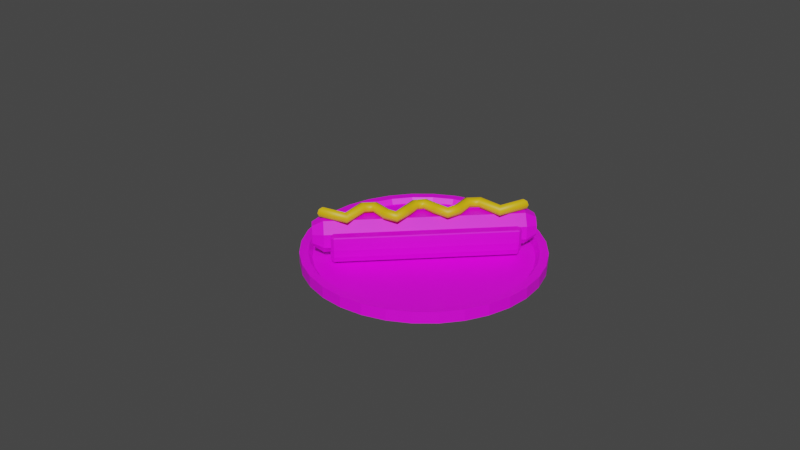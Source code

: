 # Source: Hot_Dog.blend  (saved by Blender 3.3.6; exported with 4.5.12 LTS)
import bpy
from mathutils import Matrix  # noqa: F401  (used for matrix-valued properties, if any)

bpy.ops.wm.read_factory_settings(use_empty=True)
scene = bpy.context.scene
scene.name = 'Scene'

# ---- collections
col_collection = bpy.data.collections.new('Collection'); scene.collection.children.link(col_collection)

# ---- images (referenced by path relative to the original .blend; pixels are not part of the script)
import os
ASSET_DIR = os.environ.get("B2B_ASSET_DIR", "")  # directory of the original .blend (textures are referenced by path, not embedded)
HERE = os.path.dirname(os.path.abspath(__file__))  # packed textures are extracted next to this script under _unpacked/

def load_image(name, relpath, width, height, colorspace="sRGB"):
    """Load a texture the original file referenced (path relative to the .blend, or extracted next to this script)."""
    p = next((c for c in (os.path.join(HERE, relpath), os.path.join(ASSET_DIR, relpath)) if relpath and os.path.exists(c)), "")
    if p:
        img = bpy.data.images.load(p, check_existing=True)
        img.name = name
    else:  # same state as the original file: an image datablock whose file is absent (Cycles renders it pink)
        img = bpy.data.images.new(name, width, height)
        img.source = "FILE"
        img.filepath = "//" + (relpath or name)
    img.colorspace_settings.name = colorspace
    return img
img_imphenziapalette01_png = load_image('ImphenziaPalette01.png', 'ImphenziaPalette01.png', 1024, 1024, 'sRGB')

# ---- materials (node trees are filled in below, after node groups)
mat_material = bpy.data.materials.new('Material')
mat_material.alpha_threshold = 0.0
mat_material.use_transparent_shadow = False
mat_material.roughness = 0.5
mat_material.line_color = (0.0, 0.0, 0.0, 1.0)
mat_mustard = bpy.data.materials.new('Mustard')
mat_mustard.use_transparent_shadow = False

# ---- node groups
ng_auto_smooth = bpy.data.node_groups.new('Auto Smooth', 'GeometryNodeTree')
_s = ng_auto_smooth.interface.new_socket(name='Geometry', in_out='OUTPUT', socket_type='NodeSocketGeometry')
_s = ng_auto_smooth.interface.new_socket(name='Geometry', in_out='INPUT', socket_type='NodeSocketGeometry')
_s = ng_auto_smooth.interface.new_socket(name='Angle', in_out='INPUT', socket_type='NodeSocketFloat')
_s.subtype = 'ANGLE'
_s.min_value = 0.0
_s.max_value = 3.142
ng_auto_smooth.is_modifier = True
_N = ng_auto_smooth.nodes; _L = ng_auto_smooth.links
n0 = _N.new('NodeGroupOutput'); n0.name = 'Group Output'; n0.location = (480, -100)
n1 = _N.new('NodeGroupInput'); n1.name = 'Group Input'; n1.location = (-420, -300)
n2 = _N.new('NodeGroupInput'); n2.name = 'Group Input.001'; n2.location = (-60, -100)
n3 = _N.new('GeometryNodeSetShadeSmooth'); n3.name = 'Set Shade Smooth'; n3.location = (120, -100)
n3.domain = 'EDGE'
n4 = _N.new('GeometryNodeSetShadeSmooth'); n4.name = 'Set Shade Smooth.001'; n4.location = (300, -100)
n5 = _N.new('GeometryNodeInputMeshEdgeAngle'); n5.name = 'Edge Angle'; n5.location = (-420, -220)
n6 = _N.new('GeometryNodeInputEdgeSmooth'); n6.name = 'Is Edge Smooth'; n6.location = (-60, -160)
n7 = _N.new('GeometryNodeInputShadeSmooth'); n7.name = 'Is Face Smooth'; n7.location = (-240, -340)
n8 = _N.new('FunctionNodeBooleanMath'); n8.name = 'Boolean Math'; n8.location = (-60, -220)
n9 = _N.new('FunctionNodeCompare'); n9.name = 'Compare'; n9.location = (-240, -180)
n9.operation = 'LESS_EQUAL'
_L.new(n5.outputs[0], n9.inputs[0])
_L.new(n4.outputs[0], n0.inputs[0])
_L.new(n1.outputs[1], n9.inputs[1])
_L.new(n9.outputs[0], n8.inputs[0])
_L.new(n7.outputs[0], n8.inputs[1])
_L.new(n2.outputs[0], n3.inputs[0])
_L.new(n6.outputs[0], n3.inputs[1])
_L.new(n3.outputs[0], n4.inputs[0])
_L.new(n8.outputs[0], n3.inputs[2])
n0.is_active_output = True

# ---- material node trees
mat_material.use_nodes = True; mat_material.node_tree.nodes.clear()
_N = mat_material.node_tree.nodes; _L = mat_material.node_tree.links
n0 = _N.new('ShaderNodeOutputMaterial'); n0.name = 'Material Output'; n0.location = (300, 300)
n1 = _N.new('ShaderNodeBsdfPrincipled'); n1.name = 'Principled BSDF'; n1.location = (10, 300)
n1.distribution = 'GGX'
n1.subsurface_method = 'RANDOM_WALK_SKIN'
n1.inputs[3].default_value = 1.45
n1.inputs[27].default_value = (0.0, 0.0, 0.0, 1.0)
n1.inputs[28].default_value = 1.0
n2 = _N.new('ShaderNodeTexImage'); n2.name = 'Image Texture'; n2.location = (-416, 181)
n2.image = img_imphenziapalette01_png
_L.new(n1.outputs[0], n0.inputs[0])
_L.new(n2.outputs[0], n1.inputs[0])
n0.is_active_output = True
mat_mustard.use_nodes = True; mat_mustard.node_tree.nodes.clear()
_N = mat_mustard.node_tree.nodes; _L = mat_mustard.node_tree.links
n0 = _N.new('ShaderNodeBsdfPrincipled'); n0.name = 'Principled BSDF'; n0.location = (10, 300)
n0.distribution = 'GGX'
n0.subsurface_method = 'RANDOM_WALK_SKIN'
n0.inputs[0].default_value = (0.7379, 0.4735, 0.003035, 1.0)
n0.inputs[3].default_value = 1.45
n0.inputs[27].default_value = (0.0, 0.0, 0.0, 1.0)
n0.inputs[28].default_value = 1.0
n1 = _N.new('ShaderNodeOutputMaterial'); n1.name = 'Material Output'; n1.location = (300, 300)
_L.new(n0.outputs[0], n1.inputs[0])
n1.is_active_output = True

# ---- world
world_world = bpy.data.worlds.new('World'); scene.world = world_world
world_world.use_nodes = True; world_world.node_tree.nodes.clear()
_N = world_world.node_tree.nodes; _L = world_world.node_tree.links
n0 = _N.new('ShaderNodeOutputWorld'); n0.name = 'World Output'; n0.location = (300, 300)
n1 = _N.new('ShaderNodeBackground'); n1.name = 'Background'; n1.location = (10, 300)
n1.inputs[0].default_value = (0.05088, 0.05088, 0.05088, 1.0)
_L.new(n1.outputs[0], n0.inputs[0])
n0.is_active_output = True
world_world.color = (0.05088, 0.05088, 0.05088)
world_world.use_sun_shadow = False
world_world.sun_shadow_jitter_overblur = 0.0

# ---- meshes
me_cube_001 = bpy.data.meshes.new('Cube.001')
me_cube_001.from_pydata([(0.0, 1.0, 0.0527), (-0.1951, 0.9808, 0.0527), (-0.3827, 0.9239, 0.0527), (-0.5556, 0.8315, 0.0527), (-0.7071, 0.7071, 0.0527), (-0.8315, 0.5556, 0.0527), (-0.9239, 0.3827, 0.0527), (-0.9808, 0.1951, 0.0527), (-1.0, 0.0, 0.0527), (-0.9808, -0.1951, 0.0527), (-0.9239, -0.3827, 0.0527), (-0.8315, -0.5556, 0.0527), (-0.7071, -0.7071, 0.0527), (-0.5556, -0.8315, 0.0527), (-0.3827, -0.9239, 0.0527), (-0.1951, -0.9808, 0.0527), (0.0, -1.0, 0.0527), (0.1951, -0.9808, 0.0527), (0.3827, -0.9239, 0.0527), (0.5556, -0.8315, 0.0527), (0.7071, -0.7071, 0.0527), (0.8315, -0.5556, 0.0527), (0.9239, -0.3827, 0.0527), (0.9808, -0.1951, 0.0527), (1.0, 0.0, 0.0527), (0.9808, 0.1951, 0.0527), (0.9239, 0.3827, 0.0527), (0.8315, 0.5556, 0.0527), (0.7071, 0.7071, 0.0527), (0.5556, 0.8315, 0.0527), (0.3827, 0.9239, 0.0527), (0.1951, 0.9808, 0.0527), (0.0, 0.8995, 0.1), (-0.1755, 0.8822, 0.1), (-0.3442, 0.831, 0.1), (-0.4997, 0.7479, 0.1), (-0.6361, 0.6361, 0.1), (-0.7479, 0.4997, 0.1), (-0.831, 0.3442, 0.1), (-0.8822, 0.1755, 0.1), (-0.8995, 0.0, 0.1), (-0.8822, -0.1755, 0.1), (-0.831, -0.3442, 0.1), (-0.7479, -0.4997, 0.1), (-0.6361, -0.6361, 0.1), (-0.4997, -0.7479, 0.1), (-0.3442, -0.831, 0.1), (-0.1755, -0.8822, 0.1), (0.0, -0.8995, 0.1), (0.1755, -0.8822, 0.1), (0.3442, -0.831, 0.1), (0.4997, -0.7479, 0.1), (0.6361, -0.6361, 0.1), (0.7479, -0.4997, 0.1), (0.831, -0.3442, 0.1), (0.8822, -0.1755, 0.1), (0.8995, 0.0, 0.1), (0.8822, 0.1755, 0.1), (0.831, 0.3442, 0.1), (0.7479, 0.4997, 0.1), (0.6361, 0.6361, 0.1), (0.4997, 0.7479, 0.1), (0.3442, 0.831, 0.1), (0.1755, 0.8822, 0.1), (-0.1951, 0.9808, 0.1), (0.0, 1.0, 0.1), (-0.3827, 0.9239, 0.1), (-0.5556, 0.8315, 0.1), (-0.7071, 0.7071, 0.1), (-0.8315, 0.5556, 0.1), (-0.9239, 0.3827, 0.1), (-0.9808, 0.1951, 0.1), (-1.0, 0.0, 0.1), (-0.9808, -0.1951, 0.1), (-0.9239, -0.3827, 0.1), (-0.8315, -0.5556, 0.1), (-0.7071, -0.7071, 0.1), (-0.5556, -0.8315, 0.1), (-0.3827, -0.9239, 0.1), (-0.1951, -0.9808, 0.1), (0.0, -1.0, 0.1), (0.1951, -0.9808, 0.1), (0.3827, -0.9239, 0.1), (0.5556, -0.8315, 0.1), (0.7071, -0.7071, 0.1), (0.8315, -0.5556, 0.1), (0.9239, -0.3827, 0.1), (0.9808, -0.1951, 0.1), (1.0, 0.0, 0.1), (0.9808, 0.1951, 0.1), (0.9239, 0.3827, 0.1), (0.8315, 0.5556, 0.1), (0.7071, 0.7071, 0.1), (0.5556, 0.8315, 0.1), (0.3827, 0.9239, 0.1), (0.1951, 0.9808, 0.1), (-0.1951, 0.9808, 0.15), (0.0, 1.0, 0.15), (-0.3827, 0.9239, 0.15), (-0.5556, 0.8315, 0.15), (-0.7071, 0.7071, 0.15), (-0.8315, 0.5556, 0.15), (-0.9239, 0.3827, 0.15), (-0.9808, 0.1951, 0.15), (-1.0, 0.0, 0.15), (-0.9808, -0.1951, 0.15), (-0.9239, -0.3827, 0.15), (-0.8315, -0.5556, 0.15), (-0.7071, -0.7071, 0.15), (-0.5556, -0.8315, 0.15), (-0.3827, -0.9239, 0.15), (-0.1951, -0.9808, 0.15), (0.0, -1.0, 0.15), (0.1951, -0.9808, 0.15), (0.3827, -0.9239, 0.15), (0.5556, -0.8315, 0.15), (0.7071, -0.7071, 0.15), (0.8315, -0.5556, 0.15), (0.9239, -0.3827, 0.15), (0.9808, -0.1951, 0.15), (1.0, 0.0, 0.15), (0.9808, 0.1951, 0.15), (0.9239, 0.3827, 0.15), (0.8315, 0.5556, 0.15), (0.7071, 0.7071, 0.15), (0.5556, 0.8315, 0.15), (0.3827, 0.9239, 0.15), (0.1951, 0.9808, 0.15), (-0.1813, 0.9115, 0.15), (-0.1755, 0.8822, 0.108), (0.0, 0.8995, 0.108), (0.0, 0.9294, 0.15), (-0.3557, 0.8586, 0.15), (-0.3442, 0.831, 0.108), (-0.5163, 0.7728, 0.15), (-0.4997, 0.7479, 0.108), (-0.6572, 0.6572, 0.15), (-0.6361, 0.6361, 0.108), (-0.7728, 0.5163, 0.15), (-0.7479, 0.4997, 0.108), (-0.8586, 0.3557, 0.15), (-0.831, 0.3442, 0.108), (-0.9115, 0.1813, 0.15), (-0.8822, 0.1755, 0.108), (-0.9294, 0.0, 0.15), (-0.8995, 0.0, 0.108), (-0.9115, -0.1813, 0.15), (-0.8822, -0.1755, 0.108), (-0.8586, -0.3557, 0.15), (-0.831, -0.3442, 0.108), (-0.7728, -0.5163, 0.15), (-0.7479, -0.4997, 0.108), (-0.6572, -0.6572, 0.15), (-0.6361, -0.6361, 0.108), (-0.5163, -0.7728, 0.15), (-0.4997, -0.7479, 0.108), (-0.3557, -0.8586, 0.15), (-0.3442, -0.831, 0.108), (-0.1813, -0.9115, 0.15), (-0.1755, -0.8822, 0.108), (0.0, -0.9294, 0.15), (0.0, -0.8995, 0.108), (0.1813, -0.9115, 0.15), (0.1755, -0.8822, 0.108), (0.3557, -0.8586, 0.15), (0.3442, -0.831, 0.108), (0.5163, -0.7728, 0.15), (0.4997, -0.7479, 0.108), (0.6572, -0.6572, 0.15), (0.6361, -0.6361, 0.108), (0.7728, -0.5163, 0.15), (0.7479, -0.4997, 0.108), (0.8586, -0.3557, 0.15), (0.831, -0.3442, 0.108), (0.9115, -0.1813, 0.15), (0.8822, -0.1755, 0.108), (0.9294, 0.0, 0.15), (0.8995, 0.0, 0.108), (0.9115, 0.1813, 0.15), (0.8822, 0.1755, 0.108), (0.8586, 0.3557, 0.15), (0.831, 0.3442, 0.108), (0.7728, 0.5163, 0.15), (0.7479, 0.4997, 0.108), (0.6572, 0.6572, 0.15), (0.6361, 0.6361, 0.108), (0.5163, 0.7728, 0.15), (0.4997, 0.7479, 0.108), (0.3557, 0.8586, 0.15), (0.3442, 0.831, 0.108), (0.1813, 0.9115, 0.15), (0.1755, 0.8822, 0.108)], [], [(1, 0, 31, 30, 29, 28, 27, 26, 25, 24, 23, 22, 21, 20, 19, 18, 17, 16, 15, 14, 13, 12, 11, 10, 9, 8, 7, 6, 5, 4, 3, 2), (33, 34, 35, 36, 37, 38, 39, 40, 41, 42, 43, 44, 45, 46, 47, 48, 49, 50, 51, 52, 53, 54, 55, 56, 57, 58, 59, 60, 61, 62, 63, 32), (25, 26, 90, 89), (12, 13, 77, 76), (26, 27, 91, 90), (13, 14, 78, 77), (0, 1, 64, 65), (27, 28, 92, 91), (14, 15, 79, 78), (1, 2, 66, 64), (28, 29, 93, 92), (15, 16, 80, 79), (2, 3, 67, 66), (29, 30, 94, 93), (16, 17, 81, 80), (3, 4, 68, 67), (30, 31, 95, 94), (17, 18, 82, 81), (4, 5, 69, 68), (31, 0, 65, 95), (18, 19, 83, 82), (5, 6, 70, 69), (19, 20, 84, 83), (6, 7, 71, 70), (20, 21, 85, 84), (7, 8, 72, 71), (21, 22, 86, 85), (8, 9, 73, 72), (22, 23, 87, 86), (9, 10, 74, 73), (23, 24, 88, 87), (10, 11, 75, 74), (24, 25, 89, 88), (11, 12, 76, 75), (132, 128, 96, 98), (184, 182, 123, 124), (76, 77, 109, 108), (32, 63, 191, 130), (182, 180, 122, 123), (75, 76, 108, 107), (180, 178, 121, 122), (74, 75, 107, 106), (178, 176, 120, 121), (73, 74, 106, 105), (176, 174, 119, 120), (72, 73, 105, 104), (174, 172, 118, 119), (71, 72, 104, 103), (172, 170, 117, 118), (70, 71, 103, 102), (170, 168, 116, 117), (69, 70, 102, 101), (95, 65, 97, 127), (168, 166, 115, 116), (68, 69, 101, 100), (94, 95, 127, 126), (166, 164, 114, 115), (67, 68, 100, 99), (93, 94, 126, 125), (164, 162, 113, 114), (66, 67, 99, 98), (92, 93, 125, 124), (162, 160, 112, 113), (64, 66, 98, 96), (91, 92, 124, 123), (160, 158, 111, 112), (34, 33, 129, 133), (33, 32, 130, 129), (36, 35, 135, 137), (37, 36, 137, 139), (38, 37, 139, 141), (39, 38, 141, 143), (40, 39, 143, 145), (41, 40, 145, 147), (42, 41, 147, 149), (43, 42, 149, 151), (44, 43, 151, 153), (45, 44, 153, 155), (46, 45, 155, 157), (47, 46, 157, 159), (48, 47, 159, 161), (49, 48, 161, 163), (50, 49, 163, 165), (51, 50, 165, 167), (52, 51, 167, 169), (53, 52, 169, 171), (54, 53, 171, 173), (55, 54, 173, 175), (56, 55, 175, 177), (57, 56, 177, 179), (58, 57, 179, 181), (59, 58, 181, 183), (60, 59, 183, 185), (61, 60, 185, 187), (62, 61, 187, 189), (63, 62, 189, 191), (35, 34, 133, 135), (77, 78, 110, 109), (186, 184, 124, 125), (134, 132, 98, 99), (78, 79, 111, 110), (188, 186, 125, 126), (136, 134, 99, 100), (79, 80, 112, 111), (190, 188, 126, 127), (138, 136, 100, 101), (80, 81, 113, 112), (131, 190, 127, 97), (140, 138, 101, 102), (81, 82, 114, 113), (142, 140, 102, 103), (82, 83, 115, 114), (144, 142, 103, 104), (83, 84, 116, 115), (146, 144, 104, 105), (84, 85, 117, 116), (148, 146, 105, 106), (85, 86, 118, 117), (150, 148, 106, 107), (86, 87, 119, 118), (152, 150, 107, 108), (87, 88, 120, 119), (154, 152, 108, 109), (88, 89, 121, 120), (156, 154, 109, 110), (89, 90, 122, 121), (158, 156, 110, 111), (90, 91, 123, 122), (65, 64, 96, 97), (129, 130, 131, 128), (133, 129, 128, 132), (135, 133, 132, 134), (137, 135, 134, 136), (139, 137, 136, 138), (141, 139, 138, 140), (143, 141, 140, 142), (145, 143, 142, 144), (147, 145, 144, 146), (149, 147, 146, 148), (151, 149, 148, 150), (153, 151, 150, 152), (155, 153, 152, 154), (157, 155, 154, 156), (159, 157, 156, 158), (161, 159, 158, 160), (163, 161, 160, 162), (165, 163, 162, 164), (167, 165, 164, 166), (169, 167, 166, 168), (171, 169, 168, 170), (173, 171, 170, 172), (175, 173, 172, 174), (177, 175, 174, 176), (179, 177, 176, 178), (181, 179, 178, 180), (183, 181, 180, 182), (185, 183, 182, 184), (187, 185, 184, 186), (189, 187, 186, 188), (191, 189, 188, 190), (130, 191, 190, 131), (128, 131, 97, 96)])
_uv = me_cube_001.uv_layers.new(name='UVMap')
_uv.uv.foreach_set('vector', [0.5635, 0.9503, 0.5635, 0.9503, 0.5635, 0.9503, 0.5635, 0.9503, 0.5635, 0.9503, 0.5635, 0.9503, 0.5635, 0.9503, 0.5635, 0.9503, 0.5635, 0.9503, 0.5635, 0.9503, 0.5635, 0.9503, 0.5635, 0.9503, 0.5635, 0.9503, 0.5635, 0.9503, 0.5635, 0.9503, 0.5635, 0.9503, 0.5635, 0.9503, 0.5635, 0.9503, 0.5635, 0.9503, 0.5635, 0.9503, 0.5635, 0.9503, 0.5635, 0.9503, 0.5635, 0.9503, 0.5635, 0.9503, 0.5635, 0.9503, 0.5635, 0.9503, 0.5635, 0.9503, 0.5635, 0.9503, 0.5635, 0.9503, 0.5635, 0.9503, 0.5635, 0.9503, 0.5635, 0.9503, 0.5635, 0.9503, 0.5635, 0.9503, 0.5635, 0.9503, 0.5635, 0.9503, 0.5635, 0.9503, 0.5635, 0.9503, 0.5635, 0.9503, 0.5635, 0.9503, 0.5635, 0.9503, 0.5635, 0.9503, 0.5635, 0.9503, 0.5635, 0.9503, 0.5635, 0.9503, 0.5635, 0.9503, 0.5635, 0.9503, 0.5635, 0.9503, 0.5635, 0.9503, 0.5635, 0.9503, 0.5635, 0.9503, 0.5635, 0.9503, 0.5635, 0.9503, 0.5635, 0.9503, 0.5635, 0.9503, 0.5635, 0.9503, 0.5635, 0.9503, 0.5635, 0.9503, 0.5635, 0.9503, 0.5635, 0.9503, 0.5635, 0.9503, 0.5635, 0.9503, 0.5635, 0.9503, 0.5635, 0.9503, 0.5635, 0.9503, 0.5635, 0.9503, 0.5635, 0.9503, 0.5635, 0.9503, 0.5635, 0.9503, 0.5635, 0.9503, 0.5635, 0.9503, 0.5635, 0.9503, 0.5635, 0.9503, 0.5635, 0.9503, 0.5635, 0.9503, 0.5635, 0.9503, 0.5635, 0.9503, 0.5635, 0.9503, 0.5635, 0.9503, 0.5635, 0.9503, 0.5635, 0.9503, 0.5635, 0.9503, 0.5635, 0.9503, 0.5635, 0.9503, 0.5635, 0.9503, 0.5635, 0.9503, 0.5635, 0.9503, 0.5635, 0.9503, 0.5635, 0.9503, 0.5635, 0.9503, 0.5635, 0.9503, 0.5635, 0.9503, 0.5635, 0.9503, 0.5635, 0.9503, 0.5635, 0.9503, 0.5635, 0.9503, 0.5635, 0.9503, 0.5635, 0.9503, 0.5635, 0.9503, 0.5635, 0.9503, 0.5635, 0.9503, 0.5635, 0.9503, 0.5635, 0.9503, 0.5635, 0.9503, 0.5635, 0.9503, 0.5635, 0.9503, 0.5635, 0.9503, 0.5635, 0.9503, 0.5635, 0.9503, 0.5635, 0.9503, 0.5635, 0.9503, 0.5635, 0.9503, 0.5635, 0.9503, 0.5635, 0.9503, 0.5635, 0.9503, 0.5635, 0.9503, 0.5635, 0.9503, 0.5635, 0.9503, 0.5635, 0.9503, 0.5635, 0.9503, 0.5635, 0.9503, 0.5635, 0.9503, 0.5635, 0.9503, 0.5635, 0.9503, 0.5635, 0.9503, 0.5635, 0.9503, 0.5635, 0.9503, 0.5635, 0.9503, 0.5635, 0.9503, 0.5635, 0.9503, 0.5635, 0.9503, 0.5635, 0.9503, 0.5635, 0.9503, 0.5635, 0.9503, 0.5635, 0.9503, 0.5635, 0.9503, 0.5635, 0.9503, 0.5635, 0.9503, 0.5635, 0.9503, 0.5635, 0.9503, 0.5635, 0.9503, 0.5635, 0.9503, 0.5635, 0.9503, 0.5635, 0.9503, 0.5635, 0.9503, 0.5635, 0.9503, 0.5635, 0.9503, 0.5635, 0.9503, 0.5635, 0.9503, 0.5635, 0.9503, 0.5635, 0.9503, 0.5635, 0.9503, 0.5635, 0.9503, 0.5635, 0.9503, 0.5635, 0.9503, 0.5635, 0.9503, 0.5635, 0.9503, 0.5635, 0.9503, 0.5635, 0.9503, 0.5635, 0.9503, 0.5635, 0.9503, 0.5635, 0.9503, 0.5635, 0.9503, 0.5635, 0.9503, 0.5635, 0.9503, 0.5635, 0.9503, 0.5635, 0.9503, 0.5635, 0.9503, 0.5635, 0.9503, 0.5635, 0.9503, 0.5635, 0.9503, 0.5635, 0.9503, 0.5635, 0.9503, 0.5635, 0.9503, 0.5635, 0.9503, 0.5635, 0.9503, 0.5635, 0.9503, 0.5635, 0.9503, 0.5635, 0.9503, 0.5635, 0.9503, 0.5635, 0.9503, 0.5635, 0.9503, 0.5635, 0.9503, 0.5635, 0.9503, 0.5635, 0.9503, 0.5635, 0.9503, 0.5635, 0.9503, 0.5635, 0.9503, 0.5635, 0.9503, 0.5635, 0.9503, 0.5635, 0.9503, 0.5635, 0.9503, 0.5635, 0.9503, 0.5635, 0.9503, 0.5635, 0.9503, 0.5635, 0.9503, 0.5635, 0.9503, 0.5635, 0.9503, 0.5635, 0.9503, 0.5635, 0.9503, 0.5635, 0.9503, 0.5635, 0.9503, 0.5635, 0.9503, 0.5635, 0.9503, 0.5635, 0.9503, 0.5635, 0.9503, 0.5635, 0.9503, 0.5635, 0.9503, 0.5635, 0.9503, 0.5635, 0.9503, 0.5635, 0.9503, 0.5635, 0.9503, 0.5635, 0.9503, 0.5635, 0.9503, 0.5635, 0.9503, 0.5635, 0.9503, 0.5635, 0.9503, 0.5635, 0.9503, 0.5635, 0.9503, 0.5635, 0.9503, 0.5635, 0.9503, 0.5635, 0.9503, 0.5635, 0.9503, 0.5635, 0.9503, 0.5635, 0.9503, 0.5635, 0.9503, 0.5635, 0.9503, 0.5635, 0.9503, 0.5635, 0.9503, 0.5635, 0.9503, 0.5635, 0.9503, 0.5635, 0.9503, 0.5635, 0.9503, 0.5635, 0.9503, 0.5635, 0.9503, 0.5635, 0.9503, 0.5635, 0.9503, 0.5635, 0.9503, 0.5635, 0.9503, 0.5635, 0.9503, 0.5635, 0.9503, 0.5635, 0.9503, 0.5635, 0.9503, 0.5635, 0.9503, 0.5635, 0.9503, 0.5635, 0.9503, 0.5635, 0.9503, 0.5635, 0.9503, 0.5635, 0.9503, 0.5635, 0.9503, 0.5635, 0.9503, 0.5635, 0.9503, 0.5635, 0.9503, 0.5635, 0.9503, 0.5635, 0.9503, 0.5635, 0.9503, 0.5635, 0.9503, 0.5635, 0.9503, 0.5635, 0.9503, 0.5635, 0.9503, 0.5635, 0.9503, 0.5635, 0.9503, 0.5635, 0.9503, 0.5635, 0.9503, 0.5635, 0.9503, 0.5635, 0.9503, 0.5635, 0.9503, 0.5635, 0.9503, 0.5635, 0.9503, 0.5635, 0.9503, 0.5635, 0.9503, 0.5635, 0.9503, 0.5635, 0.9503, 0.5635, 0.9503, 0.5635, 0.9503, 0.5635, 0.9503, 0.5635, 0.9503, 0.5635, 0.9503, 0.5635, 0.9503, 0.5635, 0.9503, 0.5635, 0.9503, 0.5635, 0.9503, 0.5635, 0.9503, 0.5635, 0.9503, 0.5635, 0.9503, 0.5635, 0.9503, 0.5635, 0.9503, 0.5635, 0.9503, 0.5635, 0.9503, 0.5635, 0.9503, 0.5635, 0.9503, 0.5635, 0.9503, 0.5635, 0.9503, 0.5635, 0.9503, 0.5635, 0.9503, 0.5635, 0.9503, 0.5635, 0.9503, 0.5635, 0.9503, 0.5635, 0.9503, 0.5635, 0.9503, 0.5635, 0.9503, 0.5635, 0.9503, 0.5635, 0.9503, 0.5635, 0.9503, 0.5635, 0.9503, 0.5635, 0.9503, 0.5635, 0.9503, 0.5635, 0.9503, 0.5635, 0.9503, 0.5635, 0.9503, 0.5635, 0.9503, 0.5635, 0.9503, 0.5635, 0.9503, 0.5635, 0.9503, 0.5635, 0.9503, 0.5635, 0.9503, 0.5635, 0.9503, 0.5635, 0.9503, 0.5635, 0.9503, 0.5635, 0.9503, 0.5635, 0.9503, 0.5635, 0.9503, 0.5635, 0.9503, 0.5635, 0.9503, 0.5635, 0.9503, 0.5635, 0.9503, 0.5635, 0.9503, 0.5635, 0.9503, 0.5635, 0.9503, 0.5635, 0.9503, 0.5635, 0.9503, 0.5635, 0.9503, 0.5635, 0.9503, 0.5635, 0.9503, 0.5635, 0.9503, 0.5635, 0.9503, 0.5635, 0.9503, 0.5635, 0.9503, 0.5635, 0.9503, 0.5635, 0.9503, 0.5635, 0.9503, 0.5635, 0.9503, 0.5635, 0.9503, 0.5635, 0.9503, 0.5635, 0.9503, 0.5635, 0.9503, 0.5635, 0.9503, 0.5635, 0.9503, 0.5635, 0.9503, 0.5635, 0.9503, 0.5635, 0.9503, 0.5635, 0.9503, 0.5635, 0.9503, 0.5635, 0.9503, 0.5635, 0.9503, 0.5635, 0.9503, 0.5635, 0.9503, 0.5635, 0.9503, 0.5635, 0.9503, 0.5635, 0.9503, 0.5635, 0.9503, 0.5635, 0.9503, 0.5635, 0.9503, 0.5635, 0.9503, 0.5635, 0.9503, 0.5635, 0.9503, 0.5635, 0.9503, 0.5635, 0.9503, 0.5635, 0.9503, 0.5635, 0.9503, 0.5635, 0.9503, 0.5635, 0.9503, 0.5635, 0.9503, 0.5635, 0.9503, 0.5635, 0.9503, 0.5635, 0.9503, 0.5635, 0.9503, 0.5635, 0.9503, 0.5635, 0.9503, 0.5635, 0.9503, 0.5635, 0.9503, 0.5635, 0.9503, 0.5635, 0.9503, 0.5635, 0.9503, 0.5635, 0.9503, 0.5635, 0.9503, 0.5635, 0.9503, 0.5635, 0.9503, 0.5635, 0.9503, 0.5635, 0.9503, 0.5635, 0.9503, 0.5635, 0.9503, 0.5635, 0.9503, 0.5635, 0.9503, 0.5635, 0.9503, 0.5635, 0.9503, 0.5635, 0.9503, 0.5635, 0.9503, 0.5635, 0.9503, 0.5635, 0.9503, 0.5635, 0.9503, 0.5635, 0.9503, 0.5635, 0.9503, 0.5635, 0.9503, 0.5635, 0.9503, 0.5635, 0.9503, 0.5635, 0.9503, 0.5635, 0.9503, 0.5635, 0.9503, 0.5635, 0.9503, 0.5635, 0.9503, 0.5635, 0.9503, 0.5635, 0.9503, 0.5635, 0.9503, 0.5635, 0.9503, 0.5635, 0.9503, 0.5635, 0.9503, 0.5635, 0.9503, 0.5635, 0.9503, 0.5635, 0.9503, 0.5635, 0.9503, 0.5635, 0.9503, 0.5635, 0.9503, 0.5635, 0.9503, 0.5635, 0.9503, 0.5635, 0.9503, 0.5635, 0.9503, 0.5635, 0.9503, 0.5635, 0.9503, 0.5635, 0.9503, 0.5635, 0.9503, 0.5635, 0.9503, 0.5635, 0.9503, 0.5635, 0.9503, 0.5635, 0.9503, 0.5635, 0.9503, 0.5635, 0.9503, 0.5635, 0.9503, 0.5635, 0.9503, 0.5635, 0.9503, 0.5635, 0.9503, 0.5635, 0.9503, 0.5635, 0.9503, 0.5635, 0.9503, 0.5635, 0.9503, 0.5635, 0.9503, 0.5635, 0.9503, 0.5635, 0.9503, 0.5635, 0.9503, 0.5635, 0.9503, 0.5635, 0.9503, 0.5635, 0.9503, 0.5635, 0.9503, 0.5635, 0.9503, 0.5635, 0.9503, 0.5635, 0.9503, 0.5635, 0.9503, 0.5635, 0.9503, 0.5635, 0.9503, 0.5635, 0.9503, 0.5635, 0.9503, 0.5635, 0.9503, 0.5635, 0.9503, 0.5635, 0.9503, 0.5635, 0.9503, 0.5635, 0.9503, 0.5635, 0.9503, 0.5635, 0.9503, 0.5635, 0.9503, 0.5635, 0.9503, 0.5635, 0.9503, 0.5635, 0.9503, 0.5635, 0.9503, 0.5635, 0.9503, 0.5635, 0.9503, 0.5635, 0.9503, 0.5635, 0.9503, 0.5635, 0.9503, 0.5635, 0.9503, 0.5635, 0.9503, 0.5635, 0.9503, 0.5635, 0.9503, 0.5635, 0.9503, 0.5635, 0.9503, 0.5635, 0.9503, 0.5635, 0.9503, 0.5635, 0.9503, 0.5635, 0.9503, 0.5635, 0.9503, 0.5635, 0.9503, 0.5635, 0.9503, 0.5635, 0.9503, 0.5635, 0.9503, 0.5635, 0.9503, 0.5635, 0.9503, 0.5635, 0.9503, 0.5635, 0.9503, 0.5635, 0.9503, 0.5635, 0.9503, 0.5635, 0.9503, 0.5635, 0.9503, 0.5635, 0.9503, 0.5635, 0.9503, 0.5635, 0.9503, 0.5635, 0.9503, 0.5635, 0.9503, 0.5635, 0.9503, 0.5635, 0.9503, 0.5635, 0.9503, 0.5635, 0.9503, 0.5635, 0.9503, 0.5635, 0.9503, 0.5635, 0.9503, 0.5635, 0.9503, 0.5635, 0.9503, 0.5635, 0.9503, 0.5635, 0.9503, 0.5635, 0.9503, 0.5635, 0.9503, 0.5635, 0.9503, 0.5635, 0.9503, 0.5635, 0.9503, 0.5635, 0.9503, 0.5635, 0.9503, 0.5635, 0.9503, 0.5635, 0.9503, 0.5635, 0.9503, 0.5635, 0.9503, 0.5635, 0.9503, 0.5635, 0.9503, 0.5635, 0.9503, 0.5635, 0.9503, 0.5635, 0.9503, 0.5635, 0.9503, 0.5635, 0.9503, 0.5635, 0.9503, 0.5635, 0.9503, 0.5635, 0.9503, 0.5635, 0.9503, 0.5635, 0.9503, 0.5635, 0.9503, 0.5635, 0.9503, 0.5635, 0.9503, 0.5635, 0.9503, 0.5635, 0.9503, 0.5635, 0.9503, 0.5635, 0.9503, 0.5635, 0.9503, 0.5635, 0.9503, 0.5635, 0.9503, 0.5635, 0.9503, 0.5635, 0.9503, 0.5635, 0.9503, 0.5635, 0.9503, 0.5635, 0.9503, 0.5635, 0.9503, 0.5635, 0.9503, 0.5635, 0.9503, 0.5635, 0.9503, 0.5635, 0.9503, 0.5635, 0.9503, 0.5635, 0.9503, 0.5635, 0.9503, 0.5635, 0.9503, 0.5635, 0.9503, 0.5635, 0.9503, 0.5635, 0.9503, 0.5635, 0.9503, 0.5635, 0.9503, 0.5635, 0.9503, 0.5635, 0.9503, 0.5635, 0.9503, 0.5635, 0.9503, 0.5635, 0.9503, 0.5635, 0.9503, 0.5635, 0.9503, 0.5635, 0.9503, 0.5635, 0.9503, 0.5635, 0.9503, 0.5635, 0.9503, 0.5635, 0.9503, 0.5635, 0.9503, 0.5635, 0.9503, 0.5635, 0.9503, 0.5635, 0.9503, 0.5635, 0.9503, 0.5635, 0.9503, 0.5635, 0.9503, 0.5635, 0.9503, 0.5635, 0.9503, 0.5635, 0.9503, 0.5635, 0.9503, 0.5635, 0.9503, 0.5635, 0.9503, 0.5635, 0.9503, 0.5635, 0.9503, 0.5635, 0.9503, 0.5635, 0.9503, 0.5635, 0.9503, 0.5635, 0.9503, 0.5635, 0.9503, 0.5635, 0.9503, 0.5635, 0.9503, 0.5635, 0.9503, 0.5635, 0.9503, 0.5635, 0.9503, 0.5635, 0.9503, 0.5635, 0.9503, 0.5635, 0.9503, 0.5635, 0.9503, 0.5635, 0.9503, 0.5635, 0.9503, 0.5635, 0.9503, 0.5635, 0.9503, 0.5635, 0.9503, 0.5635, 0.9503, 0.5635, 0.9503, 0.5635, 0.9503, 0.5635, 0.9503, 0.5635, 0.9503, 0.5635, 0.9503, 0.5635, 0.9503, 0.5635, 0.9503, 0.5635, 0.9503, 0.5635, 0.9503, 0.5635, 0.9503, 0.5635, 0.9503, 0.5635, 0.9503, 0.5635, 0.9503, 0.5635, 0.9503, 0.5635, 0.9503, 0.5635, 0.9503, 0.5635, 0.9503, 0.5635, 0.9503, 0.5635, 0.9503, 0.5635, 0.9503, 0.5635, 0.9503, 0.5635, 0.9503, 0.5635, 0.9503, 0.5635, 0.9503, 0.5635, 0.9503, 0.5635, 0.9503, 0.5635, 0.9503, 0.5635, 0.9503, 0.5635, 0.9503, 0.5635, 0.9503, 0.5635, 0.9503, 0.5635, 0.9503, 0.5635, 0.9503, 0.5635, 0.9503, 0.5635, 0.9503, 0.5635, 0.9503, 0.5635, 0.9503, 0.5635, 0.9503, 0.5635, 0.9503, 0.5635, 0.9503, 0.5635, 0.9503, 0.5635, 0.9503, 0.5635, 0.9503, 0.5635, 0.9503, 0.5635, 0.9503, 0.5635, 0.9503, 0.5635, 0.9503, 0.5635, 0.9503, 0.5635, 0.9503, 0.5635, 0.9503, 0.5635, 0.9503, 0.5635, 0.9503, 0.5635, 0.9503, 0.5635, 0.9503, 0.5635, 0.9503, 0.5635, 0.9503, 0.5635, 0.9503, 0.5635, 0.9503, 0.5635, 0.9503, 0.5635, 0.9503, 0.5635, 0.9503, 0.5635, 0.9503, 0.5635, 0.9503, 0.5635, 0.9503, 0.5635, 0.9503, 0.5635, 0.9503, 0.5635, 0.9503, 0.5635, 0.9503, 0.5635, 0.9503, 0.5635, 0.9503, 0.5635, 0.9503, 0.5635, 0.9503, 0.5635, 0.9503, 0.5635, 0.9503, 0.5635, 0.9503, 0.5635, 0.9503, 0.5635, 0.9503, 0.5635, 0.9503, 0.5635, 0.9503, 0.5635, 0.9503, 0.5635, 0.9503, 0.5635, 0.9503, 0.5635, 0.9503, 0.5635, 0.9503, 0.5635, 0.9503, 0.5635, 0.9503, 0.5635, 0.9503, 0.5635, 0.9503])
me_cube_001.materials.append(mat_material)
me_cube_001.update()
me_mesh = bpy.data.meshes.new('Mesh')
me_mesh.from_pydata([(0.9543, 1.379, 0.9599), (0.9544, 1.449, 0.9596), (0.955, 1.378, 0.8714), (0.955, 1.449, 0.8696), (0.9607, 1.372, 0.733), (0.9609, 1.443, 0.7268), (0.978, 1.355, 0.5929), (0.9796, 1.424, 0.5763), (1.005, 1.328, 0.5124), (1.012, 1.391, 0.4774), (1.043, 1.29, 0.4787), (1.065, 1.339, 0.4314), (1.118, 1.215, 0.4616), (1.15, 1.254, 0.4119), (1.215, 1.118, 0.4616), (1.254, 1.15, 0.4119), (1.29, 1.043, 0.4787), (1.339, 1.065, 0.4314), (1.328, 1.005, 0.5124), (1.391, 1.012, 0.4774), (1.355, 0.978, 0.5929), (1.424, 0.9796, 0.5763), (1.372, 0.9607, 0.733), (1.443, 0.9609, 0.7268), (1.378, 0.955, 0.8714), (1.449, 0.955, 0.8696), (1.379, 0.9543, 0.9599), (1.449, 0.9544, 0.9596), (0.8836, 1.52, 0.959), (0.8129, 1.52, 0.9587), (0.8843, 1.519, 0.866), (0.8136, 1.519, 0.8643), (0.8908, 1.513, 0.7145), (0.8203, 1.513, 0.7084), (0.9136, 1.49, 0.5439), (0.8444, 1.488, 0.5272), (0.962, 1.442, 0.4133), (0.8995, 1.433, 0.3789), (1.038, 1.365, 0.3409), (0.9892, 1.344, 0.2937), (1.143, 1.261, 0.3125), (1.104, 1.229, 0.2625), (1.261, 1.143, 0.3125), (1.229, 1.104, 0.2625), (1.365, 1.038, 0.3409), (1.344, 0.9892, 0.2937), (1.442, 0.962, 0.4133), (1.433, 0.8995, 0.3789), (1.49, 0.9136, 0.5439), (1.488, 0.8444, 0.5272), (1.513, 0.8908, 0.7145), (1.513, 0.8203, 0.7084), (1.519, 0.8843, 0.866), (1.519, 0.8136, 0.8643), (1.52, 0.8836, 0.959), (1.52, 0.8129, 0.9587), (-1.52, -0.8129, 0.9587), (-1.52, -0.8836, 0.959), (-1.519, -0.8136, 0.8643), (-1.519, -0.8843, 0.866), (-1.513, -0.8203, 0.7084), (-1.513, -0.8908, 0.7145), (-1.488, -0.8444, 0.5272), (-1.49, -0.9136, 0.5439), (-1.433, -0.8995, 0.3789), (-1.442, -0.962, 0.4133), (-1.344, -0.9892, 0.2937), (-1.365, -1.038, 0.3409), (-1.229, -1.104, 0.2625), (-1.261, -1.143, 0.3125), (-1.104, -1.229, 0.2625), (-1.143, -1.261, 0.3125), (-0.9892, -1.344, 0.2937), (-1.038, -1.365, 0.3409), (-0.8995, -1.433, 0.3789), (-0.962, -1.442, 0.4133), (-0.8444, -1.488, 0.5272), (-0.9136, -1.49, 0.5439), (-0.8203, -1.513, 0.7084), (-0.8908, -1.513, 0.7145), (-0.8136, -1.519, 0.8643), (-0.8843, -1.519, 0.866), (-0.8129, -1.52, 0.9587), (-0.8836, -1.52, 0.959), (-1.449, -0.9544, 0.9596), (-1.379, -0.9543, 0.9599), (-1.449, -0.955, 0.8696), (-1.378, -0.955, 0.8714), (-1.443, -0.9609, 0.7268), (-1.372, -0.9607, 0.733), (-1.424, -0.9796, 0.5763), (-1.355, -0.978, 0.5929), (-1.391, -1.012, 0.4774), (-1.328, -1.005, 0.5124), (-1.339, -1.065, 0.4314), (-1.29, -1.043, 0.4787), (-1.254, -1.15, 0.4119), (-1.215, -1.118, 0.4616), (-1.15, -1.254, 0.4119), (-1.118, -1.215, 0.4616), (-1.065, -1.339, 0.4314), (-1.043, -1.29, 0.4787), (-1.012, -1.391, 0.4774), (-1.005, -1.328, 0.5124), (-0.9796, -1.424, 0.5763), (-0.978, -1.355, 0.5929), (-0.9609, -1.443, 0.7268), (-0.9607, -1.372, 0.733), (-0.955, -1.449, 0.8696), (-0.955, -1.378, 0.8714), (-0.9544, -1.449, 0.9596), (-0.9543, -1.379, 0.9599), (0.9343, 1.387, 1.005), (0.9543, 1.379, 0.9854), (0.9344, 1.441, 1.005), (0.9544, 1.449, 0.9854), (0.8753, 1.5, 1.005), (0.8836, 1.52, 0.9854), (0.8212, 1.5, 1.005), (0.8129, 1.52, 0.9854), (-1.5, -0.8212, 1.005), (-1.52, -0.8129, 0.9854), (-1.5, -0.8753, 1.005), (-1.52, -0.8836, 0.9854), (-1.441, -0.9344, 1.005), (-1.449, -0.9544, 0.9854), (-1.387, -0.9343, 1.005), (-1.379, -0.9544, 0.9854), (1.441, 0.9344, 1.005), (1.449, 0.9544, 0.9854), (1.387, 0.9343, 1.005), (1.379, 0.9544, 0.9854), (1.5, 0.8212, 1.005), (1.52, 0.8129, 0.9854), (1.5, 0.8753, 1.005), (1.52, 0.8836, 0.9854), (-0.8753, -1.5, 1.005), (-0.8836, -1.52, 0.9854), (-0.8212, -1.5, 1.005), (-0.8129, -1.52, 0.9854), (-0.9343, -1.387, 1.005), (-0.9543, -1.379, 0.9854), (-0.9344, -1.441, 1.005), (-0.9544, -1.449, 0.9854)], [], [(36, 34, 7, 9), (52, 50, 23, 25), (38, 36, 9, 11), (54, 52, 25, 27), (40, 38, 11, 13), (42, 40, 13, 15), (123, 57, 84, 125), (44, 42, 15, 17), (30, 28, 1, 3), (136, 138, 132, 134, 128, 130, 140, 142), (46, 44, 17, 19), (32, 30, 3, 5), (116, 118, 120, 122, 124, 126, 112, 114), (48, 46, 19, 21), (34, 32, 5, 7), (50, 48, 21, 23), (65, 67, 94, 92), (81, 83, 110, 108), (67, 69, 96, 94), (69, 71, 98, 96), (71, 73, 100, 98), (57, 59, 86, 84), (73, 75, 102, 100), (59, 61, 88, 86), (75, 77, 104, 102), (61, 63, 90, 88), (77, 79, 106, 104), (63, 65, 92, 90), (79, 81, 108, 106), (117, 115, 1, 28), (117, 28, 29, 119), (58, 56, 29, 31), (60, 58, 31, 33), (62, 60, 33, 35), (64, 62, 35, 37), (66, 64, 37, 39), (68, 66, 39, 41), (70, 68, 41, 43), (72, 70, 43, 45), (74, 72, 45, 47), (76, 74, 47, 49), (78, 76, 49, 51), (80, 78, 51, 53), (82, 80, 53, 55), (113, 0, 1, 115), (87, 2, 0, 85), (89, 4, 2, 87), (91, 6, 4, 89), (93, 8, 6, 91), (95, 10, 8, 93), (97, 12, 10, 95), (99, 14, 12, 97), (101, 16, 14, 99), (103, 18, 16, 101), (105, 20, 18, 103), (107, 22, 20, 105), (109, 24, 22, 107), (111, 26, 24, 109), (113, 127, 85, 0), (0, 2, 3, 1), (2, 4, 5, 3), (4, 6, 7, 5), (6, 8, 9, 7), (8, 10, 11, 9), (10, 12, 13, 11), (12, 14, 15, 13), (14, 16, 17, 15), (16, 18, 19, 17), (18, 20, 21, 19), (20, 22, 23, 21), (22, 24, 25, 23), (24, 26, 27, 25), (125, 84, 85, 127), (28, 30, 31, 29), (30, 32, 33, 31), (32, 34, 35, 33), (34, 36, 37, 35), (36, 38, 39, 37), (38, 40, 41, 39), (40, 42, 43, 41), (42, 44, 45, 43), (44, 46, 47, 45), (46, 48, 49, 47), (48, 50, 51, 49), (50, 52, 53, 51), (52, 54, 55, 53), (121, 56, 57, 123), (56, 58, 59, 57), (58, 60, 61, 59), (60, 62, 63, 61), (62, 64, 65, 63), (64, 66, 67, 65), (66, 68, 69, 67), (68, 70, 71, 69), (70, 72, 73, 71), (72, 74, 75, 73), (74, 76, 77, 75), (76, 78, 79, 77), (78, 80, 81, 79), (80, 82, 83, 81), (121, 119, 29, 56), (84, 86, 87, 85), (86, 88, 89, 87), (88, 90, 91, 89), (90, 92, 93, 91), (92, 94, 95, 93), (94, 96, 97, 95), (96, 98, 99, 97), (98, 100, 101, 99), (100, 102, 103, 101), (102, 104, 105, 103), (104, 106, 107, 105), (106, 108, 109, 107), (108, 110, 111, 109), (114, 112, 113, 115), (118, 116, 117, 119), (116, 114, 115, 117), (122, 120, 121, 123), (126, 124, 125, 127), (120, 118, 119, 121), (124, 122, 123, 125), (127, 113, 112, 126), (130, 128, 129, 131), (134, 132, 133, 135), (128, 134, 135, 129), (138, 136, 137, 139), (142, 140, 141, 143), (136, 142, 143, 137), (132, 138, 139, 133), (131, 141, 140, 130), (26, 131, 129, 27), (27, 129, 135, 54), (54, 135, 133, 55), (55, 133, 139, 82), (111, 141, 131, 26), (110, 143, 141, 111), (83, 137, 143, 110), (82, 139, 137, 83)])
_uv = me_mesh.uv_layers.new(name='UVMap')
_uv.uv.foreach_set('vector', [0.3277, 0.5471, 0.3277, 0.5471, 0.3277, 0.5471, 0.3277, 0.5471, 0.3277, 0.5471, 0.3277, 0.5471, 0.3277, 0.5471, 0.3277, 0.5471, 0.3277, 0.5471, 0.3277, 0.5471, 0.3277, 0.5471, 0.3277, 0.5471, 0.3277, 0.5471, 0.3277, 0.5471, 0.3277, 0.5471, 0.3277, 0.5471, 0.3277, 0.5471, 0.3277, 0.5471, 0.3277, 0.5471, 0.3277, 0.5471, 0.3277, 0.5471, 0.3277, 0.5471, 0.3277, 0.5471, 0.3277, 0.5471, 0.3277, 0.5471, 0.3277, 0.5471, 0.3277, 0.5471, 0.3277, 0.5471, 0.3277, 0.5471, 0.3277, 0.5471, 0.3277, 0.5471, 0.3277, 0.5471, 0.3277, 0.5471, 0.3277, 0.5471, 0.3277, 0.5471, 0.3277, 0.5471, 0.3277, 0.5471, 0.3277, 0.5471, 0.3277, 0.5471, 0.3277, 0.5471, 0.3277, 0.5471, 0.3277, 0.5471, 0.3277, 0.5471, 0.3277, 0.5471, 0.3277, 0.5471, 0.3277, 0.5471, 0.3277, 0.5471, 0.3277, 0.5471, 0.3277, 0.5471, 0.3277, 0.5471, 0.3277, 0.5471, 0.3277, 0.5471, 0.3277, 0.5471, 0.3277, 0.5471, 0.3277, 0.5471, 0.3277, 0.5471, 0.3277, 0.5471, 0.3277, 0.5471, 0.3277, 0.5471, 0.3277, 0.5471, 0.3277, 0.5471, 0.3277, 0.5471, 0.3277, 0.5471, 0.3277, 0.5471, 0.3277, 0.5471, 0.3277, 0.5471, 0.3277, 0.5471, 0.3277, 0.5471, 0.3277, 0.5471, 0.3277, 0.5471, 0.3277, 0.5471, 0.3277, 0.5471, 0.3277, 0.5471, 0.3277, 0.5471, 0.3277, 0.5471, 0.3277, 0.5471, 0.3277, 0.5471, 0.3277, 0.5471, 0.3277, 0.5471, 0.3277, 0.5471, 0.3277, 0.5471, 0.3277, 0.5471, 0.3277, 0.5471, 0.3277, 0.5471, 0.3277, 0.5471, 0.3277, 0.5471, 0.3277, 0.5471, 0.3277, 0.5471, 0.3277, 0.5471, 0.3277, 0.5471, 0.3277, 0.5471, 0.3277, 0.5471, 0.3277, 0.5471, 0.3277, 0.5471, 0.3277, 0.5471, 0.3277, 0.5471, 0.3277, 0.5471, 0.3277, 0.5471, 0.3277, 0.5471, 0.3277, 0.5471, 0.3277, 0.5471, 0.3277, 0.5471, 0.3277, 0.5471, 0.3277, 0.5471, 0.3277, 0.5471, 0.3277, 0.5471, 0.3277, 0.5471, 0.3277, 0.5471, 0.3277, 0.5471, 0.3277, 0.5471, 0.3277, 0.5471, 0.3277, 0.5471, 0.3277, 0.5471, 0.3277, 0.5471, 0.3277, 0.5471, 0.3277, 0.5471, 0.3277, 0.5471, 0.3277, 0.5471, 0.3277, 0.5471, 0.3277, 0.5471, 0.3277, 0.5471, 0.3277, 0.5471, 0.3277, 0.5471, 0.3277, 0.5471, 0.3277, 0.5471, 0.3277, 0.5471, 0.3277, 0.5471, 0.3277, 0.5471, 0.3277, 0.5471, 0.3277, 0.5471, 0.3277, 0.5471, 0.3277, 0.5471, 0.3277, 0.5471, 0.3277, 0.5471, 0.3277, 0.5471, 0.3277, 0.5471, 0.3277, 0.5471, 0.3277, 0.5471, 0.3277, 0.5471, 0.3277, 0.5471, 0.3277, 0.5471, 0.3277, 0.5471, 0.3277, 0.5471, 0.3277, 0.5471, 0.3277, 0.5471, 0.3277, 0.5471, 0.3277, 0.5471, 0.3277, 0.5471, 0.3277, 0.5471, 0.3277, 0.5471, 0.3277, 0.5471, 0.3277, 0.5471, 0.3277, 0.5471, 0.3277, 0.5471, 0.3277, 0.5471, 0.3277, 0.5471, 0.3277, 0.5471, 0.3277, 0.5471, 0.3277, 0.5471, 0.3277, 0.5471, 0.3277, 0.5471, 0.3277, 0.5471, 0.3277, 0.5471, 0.3277, 0.5471, 0.3277, 0.5471, 0.3277, 0.5471, 0.3277, 0.5471, 0.3277, 0.5471, 0.3277, 0.5471, 0.3277, 0.5471, 0.3277, 0.5471, 0.3277, 0.5471, 0.3277, 0.5471, 0.3277, 0.5471, 0.3277, 0.5471, 0.3277, 0.5471, 0.3277, 0.5471, 0.3277, 0.5471, 0.3277, 0.5471, 0.3277, 0.5471, 0.3277, 0.5471, 0.3277, 0.5471, 0.3277, 0.5471, 0.3277, 0.5471, 0.3277, 0.5471, 0.3277, 0.5471, 0.3277, 0.5471, 0.3277, 0.5471, 0.3277, 0.5471, 0.3277, 0.5471, 0.3277, 0.5471, 0.3277, 0.5471, 0.3277, 0.5471, 0.3277, 0.5471, 0.3277, 0.5471, 0.3277, 0.5471, 0.3277, 0.5471, 0.3277, 0.5471, 0.3277, 0.5471, 0.3277, 0.5471, 0.3277, 0.5471, 0.3277, 0.5471, 0.3277, 0.5471, 0.3277, 0.5471, 0.3277, 0.5471, 0.3277, 0.5471, 0.3277, 0.5471, 0.3277, 0.5471, 0.3277, 0.5471, 0.3277, 0.5471, 0.3277, 0.5471, 0.3277, 0.5471, 0.3277, 0.5471, 0.3277, 0.5471, 0.3277, 0.5471, 0.3277, 0.5471, 0.3277, 0.5471, 0.3277, 0.5471, 0.3277, 0.5471, 0.3277, 0.5471, 0.3277, 0.5471, 0.3277, 0.5471, 0.3277, 0.5471, 0.3277, 0.5471, 0.3277, 0.5471, 0.3277, 0.5471, 0.3277, 0.5471, 0.3277, 0.5471, 0.3277, 0.5471, 0.3277, 0.5471, 0.3277, 0.5471, 0.3277, 0.5471, 0.3277, 0.5471, 0.3277, 0.5471, 0.3277, 0.5471, 0.3277, 0.5471, 0.3277, 0.5471, 0.3277, 0.5471, 0.3277, 0.5471, 0.3277, 0.5471, 0.3277, 0.5471, 0.3277, 0.5471, 0.3277, 0.5471, 0.3277, 0.5471, 0.3277, 0.5471, 0.3277, 0.5471, 0.3277, 0.5471, 0.3277, 0.5471, 0.3277, 0.5471, 0.3277, 0.5471, 0.3277, 0.5471, 0.3277, 0.5471, 0.3277, 0.5471, 0.3277, 0.5471, 0.3277, 0.5471, 0.3277, 0.5471, 0.3277, 0.5471, 0.3277, 0.5471, 0.3277, 0.5471, 0.3277, 0.5471, 0.3277, 0.5471, 0.3277, 0.5471, 0.3277, 0.5471, 0.3277, 0.5471, 0.3277, 0.5471, 0.3277, 0.5471, 0.3277, 0.5471, 0.3277, 0.5471, 0.3277, 0.5471, 0.3277, 0.5471, 0.3277, 0.5471, 0.3277, 0.5471, 0.3277, 0.5471, 0.3277, 0.5471, 0.3277, 0.5471, 0.3277, 0.5471, 0.3277, 0.5471, 0.3277, 0.5471, 0.3277, 0.5471, 0.3277, 0.5471, 0.3277, 0.5471, 0.3277, 0.5471, 0.3277, 0.5471, 0.3277, 0.5471, 0.3277, 0.5471, 0.3277, 0.5471, 0.3277, 0.5471, 0.3277, 0.5471, 0.3277, 0.5471, 0.3277, 0.5471, 0.3277, 0.5471, 0.3277, 0.5471, 0.3277, 0.5471, 0.3277, 0.5471, 0.3277, 0.5471, 0.3277, 0.5471, 0.3277, 0.5471, 0.3277, 0.5471, 0.3277, 0.5471, 0.3277, 0.5471, 0.3277, 0.5471, 0.3277, 0.5471, 0.3277, 0.5471, 0.3277, 0.5471, 0.3277, 0.5471, 0.3277, 0.5471, 0.3277, 0.5471, 0.3277, 0.5471, 0.3277, 0.5471, 0.3277, 0.5471, 0.3277, 0.5471, 0.3277, 0.5471, 0.3277, 0.5471, 0.3277, 0.5471, 0.3277, 0.5471, 0.3277, 0.5471, 0.3277, 0.5471, 0.3277, 0.5471, 0.3277, 0.5471, 0.3277, 0.5471, 0.3277, 0.5471, 0.3277, 0.5471, 0.3277, 0.5471, 0.3277, 0.5471, 0.3277, 0.5471, 0.3277, 0.5471, 0.3277, 0.5471, 0.3277, 0.5471, 0.3277, 0.5471, 0.3277, 0.5471, 0.3277, 0.5471, 0.3277, 0.5471, 0.3277, 0.5471, 0.3277, 0.5471, 0.3277, 0.5471, 0.3277, 0.5471, 0.3277, 0.5471, 0.3277, 0.5471, 0.3277, 0.5471, 0.3277, 0.5471, 0.3277, 0.5471, 0.3277, 0.5471, 0.3277, 0.5471, 0.3277, 0.5471, 0.3277, 0.5471, 0.3277, 0.5471, 0.3277, 0.5471, 0.3277, 0.5471, 0.3277, 0.5471, 0.3277, 0.5471, 0.3277, 0.5471, 0.3277, 0.5471, 0.3277, 0.5471, 0.3277, 0.5471, 0.3277, 0.5471, 0.3277, 0.5471, 0.3277, 0.5471, 0.3277, 0.5471, 0.3277, 0.5471, 0.3277, 0.5471, 0.3277, 0.5471, 0.3277, 0.5471, 0.3277, 0.5471, 0.3277, 0.5471, 0.3277, 0.5471, 0.3277, 0.5471, 0.3277, 0.5471, 0.3277, 0.5471, 0.3277, 0.5471, 0.3277, 0.5471, 0.3277, 0.5471, 0.3277, 0.5471, 0.3277, 0.5471, 0.3277, 0.5471, 0.3277, 0.5471, 0.3277, 0.5471, 0.3277, 0.5471, 0.3277, 0.5471, 0.3277, 0.5471, 0.3277, 0.5471, 0.3277, 0.5471, 0.3277, 0.5471, 0.3277, 0.5471, 0.3277, 0.5471, 0.3277, 0.5471, 0.3277, 0.5471, 0.3277, 0.5471, 0.3277, 0.5471, 0.3277, 0.5471, 0.3277, 0.5471, 0.3277, 0.5471, 0.3277, 0.5471, 0.3277, 0.5471, 0.3277, 0.5471, 0.3277, 0.5471, 0.3277, 0.5471, 0.3277, 0.5471, 0.3277, 0.5471, 0.3277, 0.5471, 0.3277, 0.5471, 0.3277, 0.5471, 0.3277, 0.5471, 0.3277, 0.5471, 0.3277, 0.5471, 0.3277, 0.5471, 0.3277, 0.5471, 0.3277, 0.5471, 0.3277, 0.5471, 0.3277, 0.5471, 0.3277, 0.5471, 0.3277, 0.5471, 0.3277, 0.5471, 0.3277, 0.5471, 0.3277, 0.5471, 0.3277, 0.5471, 0.3277, 0.5471, 0.3277, 0.5471, 0.3277, 0.5471, 0.3277, 0.5471, 0.3277, 0.5471, 0.3277, 0.5471, 0.3277, 0.5471, 0.3277, 0.5471, 0.3277, 0.5471, 0.3277, 0.5471, 0.3277, 0.5471, 0.3277, 0.5471, 0.3277, 0.5471, 0.3277, 0.5471, 0.3277, 0.5471, 0.3277, 0.5471, 0.3277, 0.5471, 0.3277, 0.5471, 0.3277, 0.5471, 0.3277, 0.5471, 0.3277, 0.5471, 0.3277, 0.5471, 0.3277, 0.5471, 0.3277, 0.5471, 0.3277, 0.5471, 0.3277, 0.5471, 0.3277, 0.5471, 0.3277, 0.5471, 0.3277, 0.5471, 0.3277, 0.5471, 0.3277, 0.5471, 0.3277, 0.5471, 0.3277, 0.5471, 0.3277, 0.5471, 0.3277, 0.5471, 0.3277, 0.5471, 0.3277, 0.5471, 0.3277, 0.5471, 0.3277, 0.5471, 0.3277, 0.5471, 0.3277, 0.5471, 0.3277, 0.5471, 0.3277, 0.5471, 0.3277, 0.5471, 0.3277, 0.5471, 0.3277, 0.5471, 0.3277, 0.5471, 0.3277, 0.5471, 0.3277, 0.5471, 0.3277, 0.5471, 0.3277, 0.5471, 0.3277, 0.5471, 0.3277, 0.5471, 0.3277, 0.5471, 0.3277, 0.5471, 0.3277, 0.5471, 0.3277, 0.5471, 0.3277, 0.5471, 0.3277, 0.5471, 0.3277, 0.5471, 0.3277, 0.5471, 0.3277, 0.5471, 0.3277, 0.5471, 0.3277, 0.5471, 0.3277, 0.5471, 0.3277, 0.5471, 0.3277, 0.5471, 0.3277, 0.5471, 0.3277, 0.5471, 0.3277, 0.5471, 0.3277, 0.5471, 0.3277, 0.5471, 0.3277, 0.5471, 0.3277, 0.5471, 0.3277, 0.5471, 0.3277, 0.5471, 0.3277, 0.5471, 0.3277, 0.5471, 0.3277, 0.5471, 0.3277, 0.5471, 0.3277, 0.5471, 0.3277, 0.5471, 0.3277, 0.5471, 0.3277, 0.5471, 0.3277, 0.5471, 0.3277, 0.5471, 0.3277, 0.5471, 0.3277, 0.5471, 0.3277, 0.5471, 0.3277, 0.5471, 0.3277, 0.5471, 0.3277, 0.5471, 0.3277, 0.5471, 0.3277, 0.5471, 0.3277, 0.5471, 0.3277, 0.5471, 0.3277, 0.5471, 0.3277, 0.5471, 0.3277, 0.5471, 0.3277, 0.5471, 0.3277, 0.5471, 0.3277, 0.5471, 0.3277, 0.5471, 0.3277, 0.5471, 0.3277, 0.5471, 0.3277, 0.5471, 0.3277, 0.5471, 0.3277, 0.5471, 0.3277, 0.5471, 0.3277, 0.5471, 0.3277, 0.5471, 0.3277, 0.5471, 0.3277, 0.5471, 0.3277, 0.5471, 0.3277, 0.5471, 0.3277, 0.5471, 0.3277, 0.5471, 0.3277, 0.5471, 0.3277, 0.5471, 0.3277, 0.5471, 0.3277, 0.5471, 0.3277, 0.5471, 0.3277, 0.5471, 0.3277, 0.5471, 0.3277, 0.5471, 0.3277, 0.5471, 0.3277, 0.5471, 0.3277, 0.5471, 0.3277, 0.5471, 0.3277, 0.5471, 0.3277, 0.5471, 0.3277, 0.5471, 0.3277, 0.5471, 0.3277, 0.5471, 0.3277, 0.5471, 0.3277, 0.5471, 0.3277, 0.5471, 0.3277, 0.5471, 0.3277, 0.5471, 0.3277, 0.5471, 0.3277, 0.5471, 0.3277, 0.5471, 0.3277, 0.5471, 0.3277, 0.5471, 0.3277, 0.5471])
me_mesh.materials.append(mat_material)
me_mesh.update()
me_cylinder = bpy.data.meshes.new('Cylinder')
me_cylinder.from_pydata([(3.725e-09, 0.1918, 1.0), (0.0, 0.3, 0.9), (0.1356, 0.1356, 1.0), (0.2121, 0.2121, 0.9), (0.1918, -3.725e-09, 1.0), (0.3, 0.0, 0.9), (0.1356, -0.1356, 1.0), (0.2121, -0.2121, 0.9), (-3.725e-09, -0.1918, 1.0), (0.0, -0.3, 0.9), (-0.1356, -0.1356, 1.0), (-0.2121, -0.2121, 0.9), (-0.1918, 3.725e-09, 1.0), (-0.3, 0.0, 0.9), (-0.1356, 0.1356, 1.0), (-0.2121, 0.2121, 0.9), (-3.725e-09, 0.1918, -1.0), (0.0, 0.3, -0.9), (0.2121, 0.2121, -0.9), (0.1356, 0.1356, -1.0), (0.3, 0.0, -0.9), (0.1918, 3.725e-09, -1.0), (0.2121, -0.2121, -0.9), (0.1356, -0.1356, -1.0), (0.0, -0.3, -0.9), (3.725e-09, -0.1918, -1.0), (-0.2121, -0.2121, -0.9), (-0.1356, -0.1356, -1.0), (-0.3, 0.0, -0.9), (-0.1918, -3.725e-09, -1.0), (-0.2121, 0.2121, -0.9), (-0.1356, 0.1356, -1.0)], [], [(17, 1, 3, 18), (22, 7, 9, 24), (24, 9, 11, 26), (26, 11, 13, 28), (28, 13, 15, 30), (18, 3, 5, 20), (20, 5, 7, 22), (30, 15, 1, 17), (3, 1, 0, 2), (5, 3, 2, 4), (7, 5, 4, 6), (9, 7, 6, 8), (11, 9, 8, 10), (13, 11, 10, 12), (15, 13, 12, 14), (1, 15, 14, 0), (2, 0, 14, 12, 10, 8, 6, 4), (17, 18, 19, 16), (18, 20, 21, 19), (20, 22, 23, 21), (22, 24, 25, 23), (24, 26, 27, 25), (26, 28, 29, 27), (28, 30, 31, 29), (30, 17, 16, 31), (16, 19, 21, 23, 25, 27, 29, 31)])
_uv = me_cylinder.uv_layers.new(name='UVMap')
_uv.uv.foreach_set('vector', [0.3027, 0.68, 0.3027, 0.68, 0.3027, 0.68, 0.3027, 0.68, 0.3027, 0.68, 0.3027, 0.68, 0.3027, 0.68, 0.3027, 0.68, 0.3027, 0.68, 0.3027, 0.68, 0.3027, 0.68, 0.3027, 0.68, 0.3027, 0.68, 0.3027, 0.68, 0.3027, 0.68, 0.3027, 0.68, 0.3027, 0.68, 0.3027, 0.68, 0.3027, 0.68, 0.3027, 0.68, 0.3027, 0.68, 0.3027, 0.68, 0.3027, 0.68, 0.3027, 0.68, 0.3027, 0.68, 0.3027, 0.68, 0.3027, 0.68, 0.3027, 0.68, 0.3027, 0.68, 0.3027, 0.68, 0.3027, 0.68, 0.3027, 0.68, 0.3027, 0.68, 0.3027, 0.68, 0.3027, 0.68, 0.3027, 0.68, 0.3027, 0.68, 0.3027, 0.68, 0.3027, 0.68, 0.3027, 0.68, 0.3027, 0.68, 0.3027, 0.68, 0.3027, 0.68, 0.3027, 0.68, 0.3027, 0.68, 0.3027, 0.68, 0.3027, 0.68, 0.3027, 0.68, 0.3027, 0.68, 0.3027, 0.68, 0.3027, 0.68, 0.3027, 0.68, 0.3027, 0.68, 0.3027, 0.68, 0.3027, 0.68, 0.3027, 0.68, 0.3027, 0.68, 0.3027, 0.68, 0.3027, 0.68, 0.3027, 0.68, 0.3027, 0.68, 0.3027, 0.68, 0.3027, 0.68, 0.3027, 0.68, 0.3027, 0.68, 0.3027, 0.68, 0.3027, 0.68, 0.3027, 0.68, 0.3027, 0.68, 0.3027, 0.68, 0.3027, 0.68, 0.3027, 0.68, 0.3027, 0.68, 0.3027, 0.68, 0.3027, 0.68, 0.3027, 0.68, 0.3027, 0.68, 0.3027, 0.68, 0.3027, 0.68, 0.3027, 0.68, 0.3027, 0.68, 0.3027, 0.68, 0.3027, 0.68, 0.3027, 0.68, 0.3027, 0.68, 0.3027, 0.68, 0.3027, 0.68, 0.3027, 0.68, 0.3027, 0.68, 0.3027, 0.68, 0.3027, 0.68, 0.3027, 0.68, 0.3027, 0.68, 0.3027, 0.68, 0.3027, 0.68, 0.3027, 0.68, 0.3027, 0.68, 0.3027, 0.68, 0.3027, 0.68, 0.3027, 0.68, 0.3027, 0.68, 0.3027, 0.68, 0.3027, 0.68, 0.3027, 0.68, 0.3027, 0.68, 0.3027, 0.68, 0.3027, 0.68, 0.3027, 0.68, 0.3027, 0.68, 0.3027, 0.68, 0.3027, 0.68, 0.3027, 0.68])
me_cylinder.materials.append(mat_material)
me_cylinder.materials.append(mat_mustard)
me_cylinder.update()

# ---- curves / text
cu_nurbspath_001 = bpy.data.curves.new('NurbsPath.001', 'CURVE')
cu_nurbspath_001.dimensions = '3D'
_sp = cu_nurbspath_001.splines.new('NURBS'); _sp.points.add(8)
_sp.points.foreach_set('co', [-1.784, -9.439e-09, 0.0, 1.0, -1.459, -0.898, 0.0, 1.0, -0.9044, 1.348, 0.0, 1.0, -0.6589, -1.624, 0.0, 1.0, -0.03593, 1.319, 0.0, 1.0, 0.4567, -1.47, 0.0, 1.0, 0.9134, 1.288, 0.0, 1.0, 1.337, -0.7968, 0.0, 1.0, 1.76, 1.049e-08, 0.0, 1.0])
_sp.order_u = 5
_sp.order_v = 0
_sp.resolution_u = 2
_sp.use_endpoint_u = True
cu_nurbspath_001.materials.append(mat_mustard)
cu_nurbspath_001.use_path = True
cu_nurbspath_001.bevel_mode = 'OBJECT'
cu_nurbspath_001.resolution_u = 2
cu_nurbspath_001.fill_mode = 'FULL'
cu_nurbspath_001.use_fill_caps = True
cu_nurbscircle = bpy.data.curves.new('NurbsCircle', 'CURVE')
cu_nurbscircle.dimensions = '3D'
_sp = cu_nurbscircle.splines.new('NURBS'); _sp.points.add(7)
_sp.points.foreach_set('co', [0.0, -1.0, 0.0, 1.0, -1.0, -1.0, 0.0, 0.7071, -1.0, 0.0, 0.0, 1.0, -1.0, 1.0, 0.0, 0.7071, 0.0, 1.0, 0.0, 1.0, 1.0, 1.0, 0.0, 0.7071, 1.0, 0.0, 0.0, 1.0, 1.0, -1.0, 0.0, 0.7071])
_sp.order_u = 3
_sp.order_v = 0
_sp.resolution_u = 1
_sp.use_cyclic_u = True
_sp.use_endpoint_u = True
_sp.use_bezier_u = True
cu_nurbscircle.use_path = True
cu_nurbscircle.resolution_u = 1
cu_nurbscircle.fill_mode = 'FULL'

# ---- objects
ob_plate = bpy.data.objects.new('Plate', me_cube_001)
ob_bread = bpy.data.objects.new('Bread', me_mesh)
ob_sausage = bpy.data.objects.new('Sausage', me_cylinder)
ob_nurbspath = bpy.data.objects.new('NurbsPath', cu_nurbspath_001)
ob_nurbscircle = bpy.data.objects.new('NurbsCircle', cu_nurbscircle)

# ---- transforms, parenting, visibility, modifiers, constraints
ob_plate.location = (0.0, 0.0, 0.0)
ob_plate.scale = (2.0, 2.0, 2.0)
ob_bread.location = (0.0008015, 0.001935, 0.0)
ob_bread.scale = (0.8839, 0.8839, 0.75)
_m = ob_bread.modifiers.new('Auto Smooth', 'NODES')
_m.node_group = ng_auto_smooth
_gi = [s.identifier for s in ng_auto_smooth.interface.items_tree if s.item_type == 'SOCKET' and s.in_out == 'INPUT']
_m[_gi[1]] = 3.142  # Angle
ob_sausage.location = (0.0008015, 0.001935, 0.629)
ob_sausage.rotation_euler = (1.571, 0.4211, -0.7854)
ob_sausage.scale = (1.0, 1.0, 1.785)
ob_nurbspath.location = (0.0008015, 0.001935, 1.0)
ob_nurbspath.rotation_euler = (0.0, -0.0, 0.7854)
ob_nurbspath.scale = (0.9, 0.9, 0.9)
ob_nurbscircle.location = (2.318, -4.362, 0.7482)
ob_nurbscircle.rotation_euler = (0.0, -0.0, -0.7854)
ob_nurbscircle.scale = (0.1, 0.1, 0.1)
cu_nurbspath_001.bevel_object = ob_nurbscircle

# ---- collection membership
col_collection.objects.link(ob_plate)
col_collection.objects.link(ob_bread)
col_collection.objects.link(ob_sausage)
col_collection.objects.link(ob_nurbspath)
col_collection.objects.link(ob_nurbscircle)

# ---- scene / render settings (as saved in the file)
scene.frame_start = 1; scene.frame_end = 250; scene.frame_set(1)
scene.render.engine = 'BLENDER_EEVEE_NEXT'
scene.cycles.sampling_pattern = 'TABULATED_SOBOL'
scene.cycles.use_light_tree = False
scene.view_settings.view_transform = 'Filmic'
bpy.context.view_layer.update()

# ---- added for rendering (the .blend has no active camera and no usable light): camera, sun
cam_auto = bpy.data.cameras.new('AutoCamera')
cam_auto.lens = 50.0
cam_auto.sensor_width = 36.0
cam_auto.clip_end = 1000.0
ob_auto_camera = bpy.data.objects.new('AutoCamera', cam_auto)
scene.collection.objects.link(ob_auto_camera)
ob_auto_camera.location = (9.80256, -12.3619, 8.77728)
ob_auto_camera.rotation_euler = (1.09748, -7.21219e-08, 0.694738)
scene.camera = ob_auto_camera
light_auto_sun = bpy.data.lights.new('AutoSun', 'SUN')
light_auto_sun.energy = 3.0
light_auto_sun.angle = 0.0523599
ob_auto_sun = bpy.data.objects.new('AutoSun', light_auto_sun)
scene.collection.objects.link(ob_auto_sun)
ob_auto_sun.rotation_euler = (0.872665, 0.174533, 0.523599)
bpy.context.view_layer.update()
